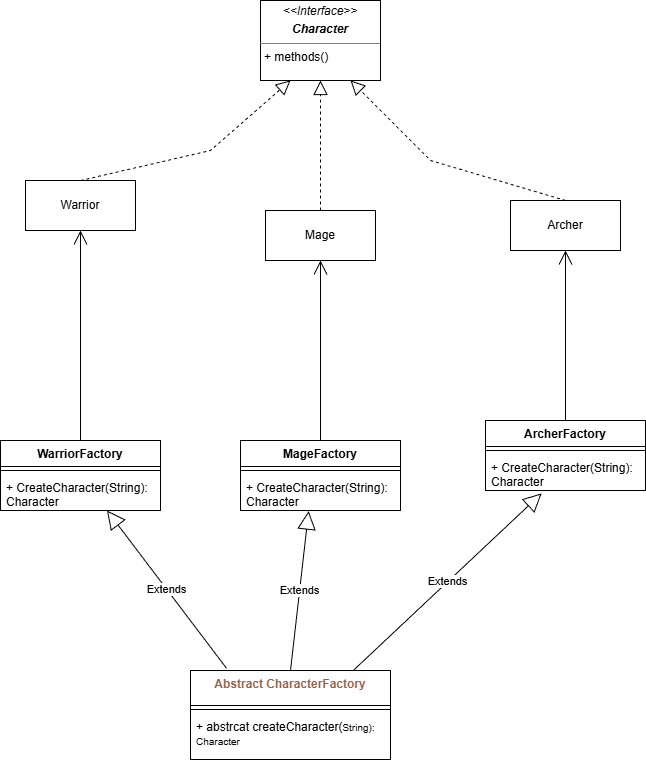

The diagram above was exported from draw.io. Its source (the exported page's mxGraphModel, read from the mxfile embedded in the PNG):
<mxGraphModel dx="2645" dy="1125" grid="1" gridSize="10" guides="1" tooltips="1" connect="1" arrows="1" fold="1" page="1" pageScale="1" pageWidth="827" pageHeight="1169" math="0" shadow="0">
  <root>
    <mxCell id="0" />
    <mxCell id="1" parent="0" />
    <mxCell id="2m76HlQ8kjWR5mo4TMAJ-25" parent="1" style="html=1;whiteSpace=wrap;" value="Warrior" vertex="1">
      <mxGeometry height="50" width="110" x="-711" y="240" as="geometry" />
    </mxCell>
    <mxCell id="2m76HlQ8kjWR5mo4TMAJ-26" parent="1" style="html=1;whiteSpace=wrap;" value="Mage" vertex="1">
      <mxGeometry height="50" width="110" x="-471" y="270" as="geometry" />
    </mxCell>
    <mxCell id="2m76HlQ8kjWR5mo4TMAJ-27" parent="1" style="html=1;whiteSpace=wrap;" value="Archer" vertex="1">
      <mxGeometry height="50" width="110" x="-226" y="260" as="geometry" />
    </mxCell>
    <mxCell id="2m76HlQ8kjWR5mo4TMAJ-28" edge="1" parent="1" source="2m76HlQ8kjWR5mo4TMAJ-25" style="endArrow=block;dashed=1;endFill=0;endSize=12;html=1;rounded=0;exitX=0.5;exitY=0;exitDx=0;exitDy=0;entryX=0.25;entryY=1;entryDx=0;entryDy=0;" target="2m76HlQ8kjWR5mo4TMAJ-49" value="">
      <mxGeometry relative="1" width="160" as="geometry">
        <Array as="points">
          <mxPoint x="-526" y="210" />
        </Array>
        <mxPoint x="-286" y="340" as="sourcePoint" />
        <mxPoint x="-428.5" y="200" as="targetPoint" />
      </mxGeometry>
    </mxCell>
    <mxCell id="2m76HlQ8kjWR5mo4TMAJ-29" edge="1" parent="1" source="2m76HlQ8kjWR5mo4TMAJ-26" style="endArrow=block;dashed=1;endFill=0;endSize=12;html=1;rounded=0;exitX=0.5;exitY=0;exitDx=0;exitDy=0;entryX=0.5;entryY=1;entryDx=0;entryDy=0;" target="2m76HlQ8kjWR5mo4TMAJ-49" value="">
      <mxGeometry relative="1" width="160" as="geometry">
        <mxPoint x="-286" y="340" as="sourcePoint" />
        <mxPoint x="-401" y="200" as="targetPoint" />
      </mxGeometry>
    </mxCell>
    <mxCell id="2m76HlQ8kjWR5mo4TMAJ-30" edge="1" parent="1" source="2m76HlQ8kjWR5mo4TMAJ-27" style="endArrow=block;dashed=1;endFill=0;endSize=12;html=1;rounded=0;exitX=0.5;exitY=0;exitDx=0;exitDy=0;entryX=0.75;entryY=1;entryDx=0;entryDy=0;" target="2m76HlQ8kjWR5mo4TMAJ-49" value="">
      <mxGeometry relative="1" width="160" as="geometry">
        <Array as="points">
          <mxPoint x="-306" y="220" />
        </Array>
        <mxPoint x="-286" y="340" as="sourcePoint" />
        <mxPoint x="-373" y="200" as="targetPoint" />
      </mxGeometry>
    </mxCell>
    <mxCell id="2m76HlQ8kjWR5mo4TMAJ-31" parent="1" style="swimlane;fontStyle=1;align=center;verticalAlign=top;childLayout=stackLayout;horizontal=1;startSize=35;horizontalStack=0;resizeParent=1;resizeParentMax=0;resizeLast=0;collapsible=1;marginBottom=0;whiteSpace=wrap;html=1;swimlaneLine=1;" value="&lt;font color=&quot;#975f43&quot;&gt;Abstract CharacterFactory&lt;/font&gt;" vertex="1">
      <mxGeometry height="89" width="200" x="-546" y="730" as="geometry" />
    </mxCell>
    <mxCell id="2m76HlQ8kjWR5mo4TMAJ-33" parent="2m76HlQ8kjWR5mo4TMAJ-31" style="line;strokeWidth=1;fillColor=none;align=left;verticalAlign=middle;spacingTop=-1;spacingLeft=3;spacingRight=3;rotatable=0;labelPosition=right;points=[];portConstraint=eastwest;strokeColor=inherit;" value="" vertex="1">
      <mxGeometry height="8" width="200" y="35" as="geometry" />
    </mxCell>
    <mxCell id="2m76HlQ8kjWR5mo4TMAJ-34" parent="2m76HlQ8kjWR5mo4TMAJ-31" style="text;strokeColor=none;fillColor=none;align=left;verticalAlign=top;spacingLeft=4;spacingRight=4;overflow=hidden;rotatable=0;points=[[0,0.5],[1,0.5]];portConstraint=eastwest;whiteSpace=wrap;html=1;" value="+ abstrcat createCharacter(&lt;span style=&quot;background-color: transparent; color: light-dark(rgb(0, 0, 0), rgb(255, 255, 255)); font-size: 10px;&quot;&gt;String): Character&lt;/span&gt;" vertex="1">
      <mxGeometry height="46" width="200" y="43" as="geometry" />
    </mxCell>
    <mxCell id="2m76HlQ8kjWR5mo4TMAJ-35" edge="1" parent="1" source="2m76HlQ8kjWR5mo4TMAJ-31" style="endArrow=block;endSize=16;endFill=0;html=1;rounded=0;exitX=0.18;exitY=-0.025;exitDx=0;exitDy=0;exitPerimeter=0;" target="2m76HlQ8kjWR5mo4TMAJ-36" value="Extends">
      <mxGeometry relative="1" width="160" x="0.0046" as="geometry">
        <mxPoint as="offset" />
        <mxPoint x="-556" y="430" as="sourcePoint" />
        <mxPoint x="-396" y="430" as="targetPoint" />
      </mxGeometry>
    </mxCell>
    <mxCell id="2m76HlQ8kjWR5mo4TMAJ-36" parent="1" style="swimlane;fontStyle=1;align=center;verticalAlign=top;childLayout=stackLayout;horizontal=1;startSize=26;horizontalStack=0;resizeParent=1;resizeParentMax=0;resizeLast=0;collapsible=1;marginBottom=0;whiteSpace=wrap;html=1;" value="WarriorFactory" vertex="1">
      <mxGeometry height="70" width="160" x="-736" y="500" as="geometry" />
    </mxCell>
    <mxCell id="2m76HlQ8kjWR5mo4TMAJ-38" parent="2m76HlQ8kjWR5mo4TMAJ-36" style="line;strokeWidth=1;fillColor=none;align=left;verticalAlign=middle;spacingTop=-1;spacingLeft=3;spacingRight=3;rotatable=0;labelPosition=right;points=[];portConstraint=eastwest;strokeColor=inherit;" value="" vertex="1">
      <mxGeometry height="8" width="160" y="26" as="geometry" />
    </mxCell>
    <mxCell id="2m76HlQ8kjWR5mo4TMAJ-39" parent="2m76HlQ8kjWR5mo4TMAJ-36" style="text;strokeColor=none;fillColor=none;align=left;verticalAlign=top;spacingLeft=4;spacingRight=4;overflow=hidden;rotatable=0;points=[[0,0.5],[1,0.5]];portConstraint=eastwest;whiteSpace=wrap;html=1;" value="+ CreateCharacter(String): Character" vertex="1">
      <mxGeometry height="36" width="160" y="34" as="geometry" />
    </mxCell>
    <mxCell id="2m76HlQ8kjWR5mo4TMAJ-40" parent="1" style="swimlane;fontStyle=1;align=center;verticalAlign=top;childLayout=stackLayout;horizontal=1;startSize=26;horizontalStack=0;resizeParent=1;resizeParentMax=0;resizeLast=0;collapsible=1;marginBottom=0;whiteSpace=wrap;html=1;" value="MageFactory" vertex="1">
      <mxGeometry height="70" width="160" x="-496" y="500" as="geometry" />
    </mxCell>
    <mxCell id="2m76HlQ8kjWR5mo4TMAJ-41" parent="2m76HlQ8kjWR5mo4TMAJ-40" style="line;strokeWidth=1;fillColor=none;align=left;verticalAlign=middle;spacingTop=-1;spacingLeft=3;spacingRight=3;rotatable=0;labelPosition=right;points=[];portConstraint=eastwest;strokeColor=inherit;" value="" vertex="1">
      <mxGeometry height="8" width="160" y="26" as="geometry" />
    </mxCell>
    <mxCell id="2m76HlQ8kjWR5mo4TMAJ-42" parent="2m76HlQ8kjWR5mo4TMAJ-40" style="text;strokeColor=none;fillColor=none;align=left;verticalAlign=top;spacingLeft=4;spacingRight=4;overflow=hidden;rotatable=0;points=[[0,0.5],[1,0.5]];portConstraint=eastwest;whiteSpace=wrap;html=1;" value="+ CreateCharacter(String): Character" vertex="1">
      <mxGeometry height="36" width="160" y="34" as="geometry" />
    </mxCell>
    <mxCell id="2m76HlQ8kjWR5mo4TMAJ-43" parent="1" style="swimlane;fontStyle=1;align=center;verticalAlign=top;childLayout=stackLayout;horizontal=1;startSize=26;horizontalStack=0;resizeParent=1;resizeParentMax=0;resizeLast=0;collapsible=1;marginBottom=0;whiteSpace=wrap;html=1;" value="ArcherFactory" vertex="1">
      <mxGeometry height="70" width="160" x="-251" y="480" as="geometry" />
    </mxCell>
    <mxCell id="2m76HlQ8kjWR5mo4TMAJ-44" parent="2m76HlQ8kjWR5mo4TMAJ-43" style="line;strokeWidth=1;fillColor=none;align=left;verticalAlign=middle;spacingTop=-1;spacingLeft=3;spacingRight=3;rotatable=0;labelPosition=right;points=[];portConstraint=eastwest;strokeColor=inherit;" value="" vertex="1">
      <mxGeometry height="8" width="160" y="26" as="geometry" />
    </mxCell>
    <mxCell id="2m76HlQ8kjWR5mo4TMAJ-45" parent="2m76HlQ8kjWR5mo4TMAJ-43" style="text;strokeColor=none;fillColor=none;align=left;verticalAlign=top;spacingLeft=4;spacingRight=4;overflow=hidden;rotatable=0;points=[[0,0.5],[1,0.5]];portConstraint=eastwest;whiteSpace=wrap;html=1;" value="+ CreateCharacter(String): Character" vertex="1">
      <mxGeometry height="36" width="160" y="34" as="geometry" />
    </mxCell>
    <mxCell id="2m76HlQ8kjWR5mo4TMAJ-46" edge="1" parent="1" source="2m76HlQ8kjWR5mo4TMAJ-31" style="endArrow=block;endSize=16;endFill=0;html=1;rounded=0;exitX=0.5;exitY=0;exitDx=0;exitDy=0;entryX=0.426;entryY=1.017;entryDx=0;entryDy=0;entryPerimeter=0;" target="2m76HlQ8kjWR5mo4TMAJ-42" value="Extends">
      <mxGeometry relative="1" width="160" x="0.0046" as="geometry">
        <mxPoint as="offset" />
        <mxPoint x="-410" y="450" as="sourcePoint" />
        <mxPoint x="-456" y="600" as="targetPoint" />
      </mxGeometry>
    </mxCell>
    <mxCell id="2m76HlQ8kjWR5mo4TMAJ-47" edge="1" parent="1" source="2m76HlQ8kjWR5mo4TMAJ-31" style="endArrow=block;endSize=16;endFill=0;html=1;rounded=0;exitX=0.812;exitY=0.004;exitDx=0;exitDy=0;exitPerimeter=0;entryX=0.351;entryY=1.079;entryDx=0;entryDy=0;entryPerimeter=0;" target="2m76HlQ8kjWR5mo4TMAJ-45" value="Extends">
      <mxGeometry relative="1" width="160" x="0.0046" as="geometry">
        <mxPoint as="offset" />
        <mxPoint x="-416" y="400" as="sourcePoint" />
        <mxPoint x="-406" y="542" as="targetPoint" />
      </mxGeometry>
    </mxCell>
    <mxCell id="2m76HlQ8kjWR5mo4TMAJ-49" parent="1" style="verticalAlign=top;align=left;overflow=fill;html=1;whiteSpace=wrap;" value="&lt;p style=&quot;margin:0px;margin-top:4px;text-align:center;&quot;&gt;&lt;i&gt;&amp;lt;&amp;lt;Interface&amp;gt;&amp;gt;&lt;/i&gt;&lt;/p&gt;&lt;p style=&quot;margin:0px;margin-top:4px;text-align:center;&quot;&gt;&lt;i&gt;&lt;b&gt;Character&lt;/b&gt;&lt;/i&gt;&lt;/p&gt;&lt;hr size=&quot;1&quot; style=&quot;border-style:solid;&quot;&gt;&lt;p style=&quot;margin:0px;margin-left:4px;&quot;&gt;+ methods()&lt;/p&gt;" vertex="1">
      <mxGeometry height="80" width="120" x="-476" y="60" as="geometry" />
    </mxCell>
    <mxCell id="2m76HlQ8kjWR5mo4TMAJ-51" edge="1" parent="1" source="2m76HlQ8kjWR5mo4TMAJ-36" style="endArrow=open;endFill=1;endSize=12;html=1;rounded=0;exitX=0.5;exitY=0;exitDx=0;exitDy=0;entryX=0.5;entryY=1;entryDx=0;entryDy=0;" target="2m76HlQ8kjWR5mo4TMAJ-25" value="">
      <mxGeometry relative="1" width="160" as="geometry">
        <mxPoint x="-486" y="360" as="sourcePoint" />
        <mxPoint x="-696" y="440" as="targetPoint" />
      </mxGeometry>
    </mxCell>
    <mxCell id="2m76HlQ8kjWR5mo4TMAJ-53" edge="1" parent="1" source="2m76HlQ8kjWR5mo4TMAJ-40" style="endArrow=open;endFill=1;endSize=12;html=1;rounded=0;entryX=0.5;entryY=1;entryDx=0;entryDy=0;exitX=0.5;exitY=0;exitDx=0;exitDy=0;" target="2m76HlQ8kjWR5mo4TMAJ-26" value="">
      <mxGeometry relative="1" width="160" as="geometry">
        <mxPoint x="-486" y="500" as="sourcePoint" />
        <mxPoint x="-326" y="500" as="targetPoint" />
      </mxGeometry>
    </mxCell>
    <mxCell id="2m76HlQ8kjWR5mo4TMAJ-55" edge="1" parent="1" source="2m76HlQ8kjWR5mo4TMAJ-43" style="endArrow=open;endFill=1;endSize=12;html=1;rounded=0;entryX=0.5;entryY=1;entryDx=0;entryDy=0;exitX=0.5;exitY=0;exitDx=0;exitDy=0;" target="2m76HlQ8kjWR5mo4TMAJ-27" value="">
      <mxGeometry relative="1" width="160" as="geometry">
        <mxPoint x="-486" y="500" as="sourcePoint" />
        <mxPoint x="-326" y="500" as="targetPoint" />
      </mxGeometry>
    </mxCell>
  </root>
</mxGraphModel>